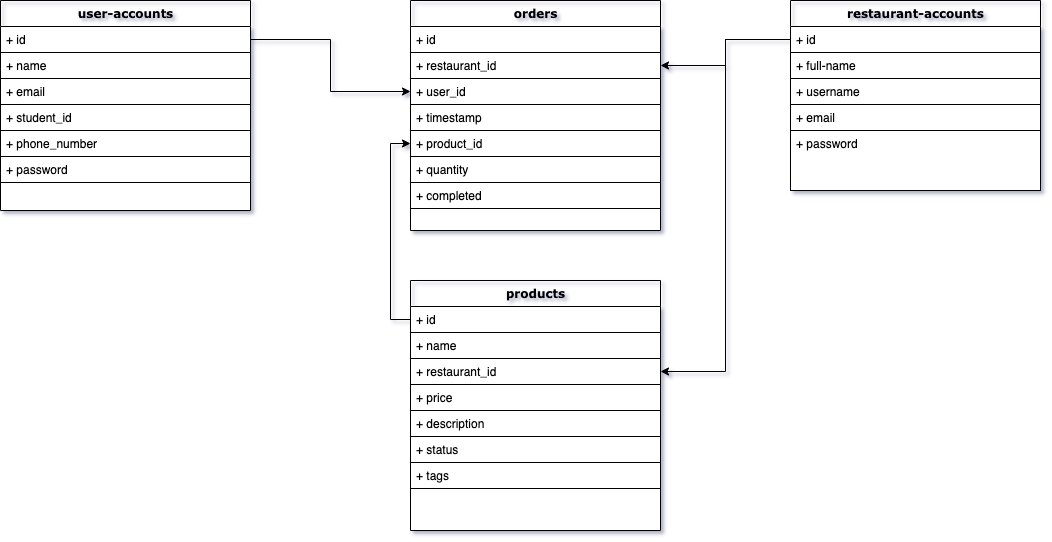

The diagram above was exported from draw.io. Its source (the exported page's mxGraphModel, read from the mxfile embedded in the PNG):
<mxGraphModel dx="786" dy="465" grid="1" gridSize="10" guides="1" tooltips="1" connect="1" arrows="1" fold="1" page="1" pageScale="1" pageWidth="1100" pageHeight="850" background="#ffffff" math="0" shadow="0">
  <root>
    <mxCell id="0" />
    <mxCell id="1" parent="0" />
    <mxCell id="78961159f06e98e8-17" value="user-accounts" style="swimlane;html=1;fontStyle=1;align=center;verticalAlign=top;childLayout=stackLayout;horizontal=1;startSize=26;horizontalStack=0;resizeParent=1;resizeLast=0;collapsible=1;marginBottom=0;swimlaneFillColor=#ffffff;rounded=0;shadow=0;comic=0;labelBackgroundColor=none;strokeWidth=1;fillColor=none;fontFamily=Verdana;fontSize=12" parent="1" vertex="1">
      <mxGeometry x="40" y="40" width="250" height="210" as="geometry" />
    </mxCell>
    <mxCell id="78961159f06e98e8-21" value="+ id" style="text;html=1;strokeColor=none;fillColor=none;align=left;verticalAlign=top;spacingLeft=4;spacingRight=4;whiteSpace=wrap;overflow=hidden;rotatable=0;points=[[0,0.5],[1,0.5]];portConstraint=eastwest;" parent="78961159f06e98e8-17" vertex="1">
      <mxGeometry y="26" width="250" height="26" as="geometry" />
    </mxCell>
    <mxCell id="78961159f06e98e8-23" value="+ name" style="text;html=1;strokeColor=#000000;fillColor=none;align=left;verticalAlign=top;spacingLeft=4;spacingRight=4;whiteSpace=wrap;overflow=hidden;rotatable=0;points=[[0,0.5],[1,0.5]];portConstraint=eastwest;" parent="78961159f06e98e8-17" vertex="1">
      <mxGeometry y="52" width="250" height="26" as="geometry" />
    </mxCell>
    <mxCell id="78961159f06e98e8-25" value="+ email" style="text;html=1;strokeColor=#000000;fillColor=none;align=left;verticalAlign=top;spacingLeft=4;spacingRight=4;whiteSpace=wrap;overflow=hidden;rotatable=0;points=[[0,0.5],[1,0.5]];portConstraint=eastwest;perimeterSpacing=0;" parent="78961159f06e98e8-17" vertex="1">
      <mxGeometry y="78" width="250" height="26" as="geometry" />
    </mxCell>
    <mxCell id="78961159f06e98e8-26" value="+ student_id" style="text;html=1;strokeColor=#000000;fillColor=none;align=left;verticalAlign=top;spacingLeft=4;spacingRight=4;whiteSpace=wrap;overflow=hidden;rotatable=0;points=[[0,0.5],[1,0.5]];portConstraint=eastwest;" parent="78961159f06e98e8-17" vertex="1">
      <mxGeometry y="104" width="250" height="26" as="geometry" />
    </mxCell>
    <mxCell id="78961159f06e98e8-24" value="+ phone_number" style="text;html=1;strokeColor=#000000;fillColor=none;align=left;verticalAlign=top;spacingLeft=4;spacingRight=4;whiteSpace=wrap;overflow=hidden;rotatable=0;points=[[0,0.5],[1,0.5]];portConstraint=eastwest;" parent="78961159f06e98e8-17" vertex="1">
      <mxGeometry y="130" width="250" height="26" as="geometry" />
    </mxCell>
    <mxCell id="xnq4cQ2VQUtSWWrRog4_-5" value="+ password" style="text;html=1;strokeColor=#000000;fillColor=none;align=left;verticalAlign=top;spacingLeft=4;spacingRight=4;whiteSpace=wrap;overflow=hidden;rotatable=0;points=[[0,0.5],[1,0.5]];portConstraint=eastwest;" parent="78961159f06e98e8-17" vertex="1">
      <mxGeometry y="156" width="250" height="26" as="geometry" />
    </mxCell>
    <mxCell id="xnq4cQ2VQUtSWWrRog4_-7" value="restaurant-accounts" style="swimlane;html=1;fontStyle=1;align=center;verticalAlign=top;childLayout=stackLayout;horizontal=1;startSize=26;horizontalStack=0;resizeParent=1;resizeLast=0;collapsible=1;marginBottom=0;swimlaneFillColor=#ffffff;rounded=0;shadow=0;comic=0;labelBackgroundColor=none;strokeWidth=1;fillColor=none;fontFamily=Verdana;fontSize=12" parent="1" vertex="1">
      <mxGeometry x="830" y="40" width="250" height="190" as="geometry" />
    </mxCell>
    <mxCell id="xnq4cQ2VQUtSWWrRog4_-8" value="+ id" style="text;html=1;strokeColor=none;fillColor=none;align=left;verticalAlign=top;spacingLeft=4;spacingRight=4;whiteSpace=wrap;overflow=hidden;rotatable=0;points=[[0,0.5],[1,0.5]];portConstraint=eastwest;" parent="xnq4cQ2VQUtSWWrRog4_-7" vertex="1">
      <mxGeometry y="26" width="250" height="26" as="geometry" />
    </mxCell>
    <mxCell id="xnq4cQ2VQUtSWWrRog4_-9" value="+ full-name" style="text;html=1;strokeColor=#000000;fillColor=none;align=left;verticalAlign=top;spacingLeft=4;spacingRight=4;whiteSpace=wrap;overflow=hidden;rotatable=0;points=[[0,0.5],[1,0.5]];portConstraint=eastwest;" parent="xnq4cQ2VQUtSWWrRog4_-7" vertex="1">
      <mxGeometry y="52" width="250" height="26" as="geometry" />
    </mxCell>
    <mxCell id="WG0fkHPWAjU3QsH2ARii-2" value="+ username" style="text;html=1;strokeColor=#000000;fillColor=none;align=left;verticalAlign=top;spacingLeft=4;spacingRight=4;whiteSpace=wrap;overflow=hidden;rotatable=0;points=[[0,0.5],[1,0.5]];portConstraint=eastwest;" vertex="1" parent="xnq4cQ2VQUtSWWrRog4_-7">
      <mxGeometry y="78" width="250" height="26" as="geometry" />
    </mxCell>
    <mxCell id="xnq4cQ2VQUtSWWrRog4_-10" value="+ email" style="text;html=1;strokeColor=#000000;fillColor=none;align=left;verticalAlign=top;spacingLeft=4;spacingRight=4;whiteSpace=wrap;overflow=hidden;rotatable=0;points=[[0,0.5],[1,0.5]];portConstraint=eastwest;perimeterSpacing=0;" parent="xnq4cQ2VQUtSWWrRog4_-7" vertex="1">
      <mxGeometry y="104" width="250" height="26" as="geometry" />
    </mxCell>
    <mxCell id="xnq4cQ2VQUtSWWrRog4_-13" value="+ password" style="text;html=1;strokeColor=#000000;fillColor=none;align=left;verticalAlign=top;spacingLeft=4;spacingRight=4;whiteSpace=wrap;overflow=hidden;rotatable=0;points=[[0,0.5],[1,0.5]];portConstraint=eastwest;" parent="xnq4cQ2VQUtSWWrRog4_-7" vertex="1">
      <mxGeometry y="130" width="250" height="60" as="geometry" />
    </mxCell>
    <mxCell id="xnq4cQ2VQUtSWWrRog4_-19" value="products" style="swimlane;html=1;fontStyle=1;align=center;verticalAlign=top;childLayout=stackLayout;horizontal=1;startSize=26;horizontalStack=0;resizeParent=1;resizeLast=0;collapsible=1;marginBottom=0;swimlaneFillColor=#ffffff;rounded=0;shadow=0;comic=0;labelBackgroundColor=none;strokeWidth=1;fillColor=none;fontFamily=Verdana;fontSize=12" parent="1" vertex="1">
      <mxGeometry x="450" y="320" width="250" height="250" as="geometry">
        <mxRectangle x="450" y="430" width="90" height="26" as="alternateBounds" />
      </mxGeometry>
    </mxCell>
    <mxCell id="xnq4cQ2VQUtSWWrRog4_-20" value="+ id" style="text;html=1;strokeColor=none;fillColor=none;align=left;verticalAlign=top;spacingLeft=4;spacingRight=4;whiteSpace=wrap;overflow=hidden;rotatable=0;points=[[0,0.5],[1,0.5]];portConstraint=eastwest;" parent="xnq4cQ2VQUtSWWrRog4_-19" vertex="1">
      <mxGeometry y="26" width="250" height="26" as="geometry" />
    </mxCell>
    <mxCell id="xnq4cQ2VQUtSWWrRog4_-21" value="+ name" style="text;html=1;strokeColor=#000000;fillColor=none;align=left;verticalAlign=top;spacingLeft=4;spacingRight=4;whiteSpace=wrap;overflow=hidden;rotatable=0;points=[[0,0.5],[1,0.5]];portConstraint=eastwest;" parent="xnq4cQ2VQUtSWWrRog4_-19" vertex="1">
      <mxGeometry y="52" width="250" height="26" as="geometry" />
    </mxCell>
    <mxCell id="xnq4cQ2VQUtSWWrRog4_-22" value="+ restaurant_id" style="text;html=1;strokeColor=#000000;fillColor=none;align=left;verticalAlign=top;spacingLeft=4;spacingRight=4;whiteSpace=wrap;overflow=hidden;rotatable=0;points=[[0,0.5],[1,0.5]];portConstraint=eastwest;perimeterSpacing=0;" parent="xnq4cQ2VQUtSWWrRog4_-19" vertex="1">
      <mxGeometry y="78" width="250" height="26" as="geometry" />
    </mxCell>
    <mxCell id="xnq4cQ2VQUtSWWrRog4_-56" value="+ price" style="text;html=1;strokeColor=#000000;fillColor=none;align=left;verticalAlign=top;spacingLeft=4;spacingRight=4;whiteSpace=wrap;overflow=hidden;rotatable=0;points=[[0,0.5],[1,0.5]];portConstraint=eastwest;" parent="xnq4cQ2VQUtSWWrRog4_-19" vertex="1">
      <mxGeometry y="104" width="250" height="26" as="geometry" />
    </mxCell>
    <mxCell id="xnq4cQ2VQUtSWWrRog4_-23" value="+ description" style="text;html=1;strokeColor=#000000;fillColor=none;align=left;verticalAlign=top;spacingLeft=4;spacingRight=4;whiteSpace=wrap;overflow=hidden;rotatable=0;points=[[0,0.5],[1,0.5]];portConstraint=eastwest;" parent="xnq4cQ2VQUtSWWrRog4_-19" vertex="1">
      <mxGeometry y="130" width="250" height="26" as="geometry" />
    </mxCell>
    <mxCell id="WG0fkHPWAjU3QsH2ARii-9" value="+ status" style="text;html=1;strokeColor=#000000;fillColor=none;align=left;verticalAlign=top;spacingLeft=4;spacingRight=4;whiteSpace=wrap;overflow=hidden;rotatable=0;points=[[0,0.5],[1,0.5]];portConstraint=eastwest;" vertex="1" parent="xnq4cQ2VQUtSWWrRog4_-19">
      <mxGeometry y="156" width="250" height="26" as="geometry" />
    </mxCell>
    <mxCell id="xnq4cQ2VQUtSWWrRog4_-45" value="+ tags" style="text;html=1;strokeColor=#000000;fillColor=none;align=left;verticalAlign=top;spacingLeft=4;spacingRight=4;whiteSpace=wrap;overflow=hidden;rotatable=0;points=[[0,0.5],[1,0.5]];portConstraint=eastwest;" parent="xnq4cQ2VQUtSWWrRog4_-19" vertex="1">
      <mxGeometry y="182" width="250" height="26" as="geometry" />
    </mxCell>
    <mxCell id="xnq4cQ2VQUtSWWrRog4_-30" style="edgeStyle=orthogonalEdgeStyle;rounded=0;orthogonalLoop=1;jettySize=auto;html=1;entryX=1;entryY=0.5;entryDx=0;entryDy=0;" parent="1" source="xnq4cQ2VQUtSWWrRog4_-8" target="xnq4cQ2VQUtSWWrRog4_-22" edge="1">
      <mxGeometry relative="1" as="geometry" />
    </mxCell>
    <mxCell id="xnq4cQ2VQUtSWWrRog4_-34" value="orders" style="swimlane;html=1;fontStyle=1;align=center;verticalAlign=top;childLayout=stackLayout;horizontal=1;startSize=26;horizontalStack=0;resizeParent=1;resizeLast=0;collapsible=1;marginBottom=0;swimlaneFillColor=#ffffff;rounded=0;shadow=0;comic=0;labelBackgroundColor=none;strokeWidth=1;fillColor=none;fontFamily=Verdana;fontSize=12" parent="1" vertex="1">
      <mxGeometry x="450" y="40" width="250" height="230" as="geometry" />
    </mxCell>
    <mxCell id="xnq4cQ2VQUtSWWrRog4_-35" value="+ id" style="text;html=1;strokeColor=none;fillColor=none;align=left;verticalAlign=top;spacingLeft=4;spacingRight=4;whiteSpace=wrap;overflow=hidden;rotatable=0;points=[[0,0.5],[1,0.5]];portConstraint=eastwest;" parent="xnq4cQ2VQUtSWWrRog4_-34" vertex="1">
      <mxGeometry y="26" width="250" height="26" as="geometry" />
    </mxCell>
    <mxCell id="xnq4cQ2VQUtSWWrRog4_-37" value="+ restaurant_id" style="text;html=1;strokeColor=#000000;fillColor=none;align=left;verticalAlign=top;spacingLeft=4;spacingRight=4;whiteSpace=wrap;overflow=hidden;rotatable=0;points=[[0,0.5],[1,0.5]];portConstraint=eastwest;perimeterSpacing=0;" parent="xnq4cQ2VQUtSWWrRog4_-34" vertex="1">
      <mxGeometry y="52" width="250" height="26" as="geometry" />
    </mxCell>
    <mxCell id="xnq4cQ2VQUtSWWrRog4_-38" value="+ user_id" style="text;html=1;strokeColor=#000000;fillColor=none;align=left;verticalAlign=top;spacingLeft=4;spacingRight=4;whiteSpace=wrap;overflow=hidden;rotatable=0;points=[[0,0.5],[1,0.5]];portConstraint=eastwest;" parent="xnq4cQ2VQUtSWWrRog4_-34" vertex="1">
      <mxGeometry y="78" width="250" height="26" as="geometry" />
    </mxCell>
    <mxCell id="xnq4cQ2VQUtSWWrRog4_-40" value="+ timestamp" style="text;html=1;strokeColor=#000000;fillColor=none;align=left;verticalAlign=top;spacingLeft=4;spacingRight=4;whiteSpace=wrap;overflow=hidden;rotatable=0;points=[[0,0.5],[1,0.5]];portConstraint=eastwest;" parent="xnq4cQ2VQUtSWWrRog4_-34" vertex="1">
      <mxGeometry y="104" width="250" height="26" as="geometry" />
    </mxCell>
    <mxCell id="xnq4cQ2VQUtSWWrRog4_-42" value="+ product_id" style="text;html=1;strokeColor=#000000;fillColor=none;align=left;verticalAlign=top;spacingLeft=4;spacingRight=4;whiteSpace=wrap;overflow=hidden;rotatable=0;points=[[0,0.5],[1,0.5]];portConstraint=eastwest;" parent="xnq4cQ2VQUtSWWrRog4_-34" vertex="1">
      <mxGeometry y="130" width="250" height="26" as="geometry" />
    </mxCell>
    <mxCell id="xnq4cQ2VQUtSWWrRog4_-44" value="+ quantity" style="text;html=1;strokeColor=#000000;fillColor=none;align=left;verticalAlign=top;spacingLeft=4;spacingRight=4;whiteSpace=wrap;overflow=hidden;rotatable=0;points=[[0,0.5],[1,0.5]];portConstraint=eastwest;" parent="xnq4cQ2VQUtSWWrRog4_-34" vertex="1">
      <mxGeometry y="156" width="250" height="26" as="geometry" />
    </mxCell>
    <mxCell id="xnq4cQ2VQUtSWWrRog4_-47" value="+ completed" style="text;html=1;strokeColor=#000000;fillColor=none;align=left;verticalAlign=top;spacingLeft=4;spacingRight=4;whiteSpace=wrap;overflow=hidden;rotatable=0;points=[[0,0.5],[1,0.5]];portConstraint=eastwest;" parent="xnq4cQ2VQUtSWWrRog4_-34" vertex="1">
      <mxGeometry y="182" width="250" height="26" as="geometry" />
    </mxCell>
    <mxCell id="xnq4cQ2VQUtSWWrRog4_-41" style="edgeStyle=orthogonalEdgeStyle;rounded=0;orthogonalLoop=1;jettySize=auto;html=1;entryX=1;entryY=0.5;entryDx=0;entryDy=0;" parent="1" source="xnq4cQ2VQUtSWWrRog4_-8" target="xnq4cQ2VQUtSWWrRog4_-37" edge="1">
      <mxGeometry relative="1" as="geometry" />
    </mxCell>
    <mxCell id="xnq4cQ2VQUtSWWrRog4_-43" style="edgeStyle=orthogonalEdgeStyle;rounded=0;orthogonalLoop=1;jettySize=auto;html=1;entryX=0;entryY=0.5;entryDx=0;entryDy=0;" parent="1" source="78961159f06e98e8-21" target="xnq4cQ2VQUtSWWrRog4_-38" edge="1">
      <mxGeometry relative="1" as="geometry" />
    </mxCell>
    <mxCell id="xnq4cQ2VQUtSWWrRog4_-46" style="edgeStyle=orthogonalEdgeStyle;rounded=0;orthogonalLoop=1;jettySize=auto;html=1;entryX=0;entryY=0.5;entryDx=0;entryDy=0;" parent="1" source="xnq4cQ2VQUtSWWrRog4_-20" target="xnq4cQ2VQUtSWWrRog4_-42" edge="1">
      <mxGeometry relative="1" as="geometry" />
    </mxCell>
  </root>
</mxGraphModel>